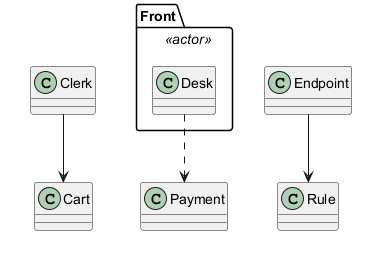

The diagram above was rendered by PlantUML. Its source (embedded in the PNG):
@startuml
package Shop <<boundary>> {
  class Cart
}
package Staff <<person>> {
  class Clerk
}
package Front <<actor>> {
  class Desk
}
package Checkout <<usecase>> {
  class Payment
}
package Api <<interface>> {
  class Endpoint
}
package Logic <<control>> {
  class Rule
}
Clerk --> Cart
Desk ..> Payment
Endpoint --> Rule
@enduml